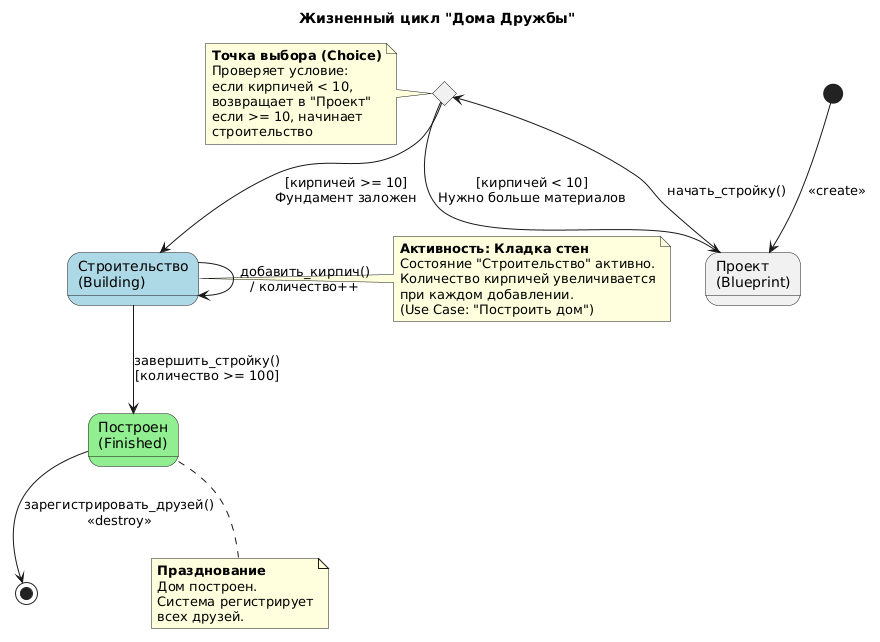

The diagram above was rendered by PlantUML. Its source (embedded in the PNG):
@startuml
skinparam state {
  BackgroundColor<<Построен>> #lightgreen
  BackgroundColor<<Строительство>> #lightblue
}

title Жизненный цикл "Дома Дружбы"

[*] --> Проект : <<create>>

state "Проект\n(Blueprint)" as Проект
state "Строительство\n(Building)" as Строительство <<Строительство>>
state "Построен\n(Finished)" as Построен <<Построен>>
state c <<choice>> 

' Все воздействия идут в точку принятия решения
Проект --> c : начать_стройку()

' Логика распределения потоков
c --> Проект : [кирпичей < 10]\nНужно больше материалов
c --> Строительство : [кирпичей >= 10]\nФундамент заложен

' Процесс добавления кирпичей (петля)
Строительство --> Строительство : добавить_кирпич()\n/ количество++

' Завершение строительства
Строительство --> Построен : завершить_стройку()\n[количество >= 100]

' Финал
Построен --> [*] : зарегистрировать_друзей()\n<<destroy>>

note left of c
  **Точка выбора (Choice)**
  Проверяет условие:
  если кирпичей < 10, 
  возвращает в "Проект"
  если >= 10, начинает
  строительство
end note

note right of Строительство
  **Активность: Кладка стен**
  Состояние "Строительство" активно.
  Количество кирпичей увеличивается
  при каждом добавлении.
  (Use Case: "Построить дом")
end note

note bottom of Построен
  **Празднование**
  Дом построен.
  Система регистрирует
  всех друзей.
end note
@enduml